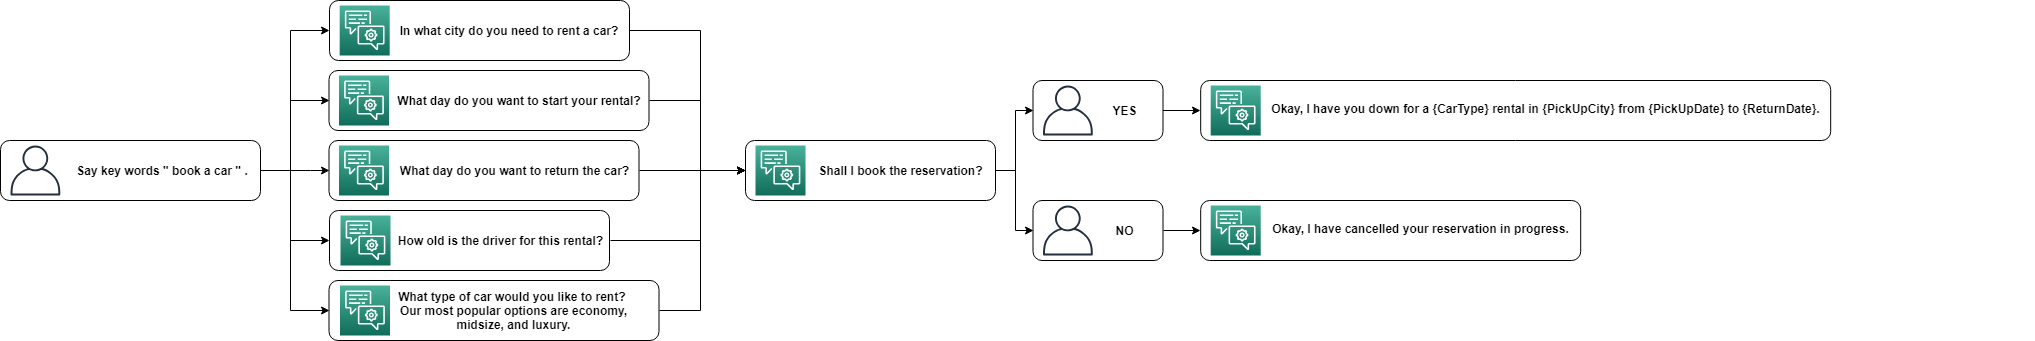

The diagram above was exported from draw.io. Its source (the exported page's mxGraphModel, read from the mxfile embedded in the PNG):
<mxGraphModel dx="1010" dy="550" grid="1" gridSize="10" guides="1" tooltips="1" connect="1" arrows="1" fold="1" page="1" pageScale="1" pageWidth="827" pageHeight="1169" math="0" shadow="0">
  <root>
    <mxCell id="0" />
    <mxCell id="1" parent="0" />
    <mxCell id="m40QVWmYQIAGdTwq4aaF-6" value="" style="group" vertex="1" connectable="0" parent="1">
      <mxGeometry y="180" width="320" height="60" as="geometry" />
    </mxCell>
    <mxCell id="m40QVWmYQIAGdTwq4aaF-1" value="" style="rounded=1;whiteSpace=wrap;html=1;" vertex="1" parent="m40QVWmYQIAGdTwq4aaF-6">
      <mxGeometry width="260" height="60" as="geometry" />
    </mxCell>
    <mxCell id="m40QVWmYQIAGdTwq4aaF-2" value="" style="outlineConnect=0;fontColor=#232F3E;gradientColor=none;fillColor=#232F3E;strokeColor=none;dashed=0;verticalLabelPosition=bottom;verticalAlign=top;align=center;html=1;fontSize=12;fontStyle=0;aspect=fixed;shape=mxgraph.aws4.user;" vertex="1" parent="m40QVWmYQIAGdTwq4aaF-6">
      <mxGeometry x="10" y="5" width="50" height="50" as="geometry" />
    </mxCell>
    <mxCell id="m40QVWmYQIAGdTwq4aaF-3" value="&lt;b&gt;Say key words &quot; book a car &quot; .&lt;/b&gt;" style="text;html=1;strokeColor=none;fillColor=none;align=center;verticalAlign=middle;whiteSpace=wrap;rounded=0;" vertex="1" parent="m40QVWmYQIAGdTwq4aaF-6">
      <mxGeometry x="63" y="10" width="197" height="40" as="geometry" />
    </mxCell>
    <mxCell id="m40QVWmYQIAGdTwq4aaF-8" value="" style="group" vertex="1" connectable="0" parent="1">
      <mxGeometry x="329" y="40" width="300" height="60" as="geometry" />
    </mxCell>
    <mxCell id="m40QVWmYQIAGdTwq4aaF-4" value="" style="rounded=1;whiteSpace=wrap;html=1;" vertex="1" parent="m40QVWmYQIAGdTwq4aaF-8">
      <mxGeometry width="300" height="60" as="geometry" />
    </mxCell>
    <mxCell id="m40QVWmYQIAGdTwq4aaF-5" value="" style="outlineConnect=0;fontColor=#232F3E;gradientColor=#4AB29A;gradientDirection=north;fillColor=#116D5B;strokeColor=#ffffff;dashed=0;verticalLabelPosition=bottom;verticalAlign=top;align=center;html=1;fontSize=12;fontStyle=0;aspect=fixed;shape=mxgraph.aws4.resourceIcon;resIcon=mxgraph.aws4.lex;" vertex="1" parent="m40QVWmYQIAGdTwq4aaF-8">
      <mxGeometry x="10.194552529182879" y="5" width="50" height="50" as="geometry" />
    </mxCell>
    <mxCell id="m40QVWmYQIAGdTwq4aaF-7" value="&lt;b&gt;In what city do you need to rent a car?&lt;/b&gt;&lt;br&gt;" style="text;html=1;strokeColor=none;fillColor=none;align=center;verticalAlign=middle;whiteSpace=wrap;rounded=0;" vertex="1" parent="m40QVWmYQIAGdTwq4aaF-8">
      <mxGeometry x="68" y="15" width="222" height="30" as="geometry" />
    </mxCell>
    <mxCell id="m40QVWmYQIAGdTwq4aaF-13" value="" style="group" vertex="1" connectable="0" parent="1">
      <mxGeometry x="328.5" y="110" width="320" height="60" as="geometry" />
    </mxCell>
    <mxCell id="m40QVWmYQIAGdTwq4aaF-9" value="" style="group" vertex="1" connectable="0" parent="m40QVWmYQIAGdTwq4aaF-13">
      <mxGeometry width="320" height="60" as="geometry" />
    </mxCell>
    <mxCell id="m40QVWmYQIAGdTwq4aaF-10" value="" style="rounded=1;whiteSpace=wrap;html=1;" vertex="1" parent="m40QVWmYQIAGdTwq4aaF-9">
      <mxGeometry width="320" height="60" as="geometry" />
    </mxCell>
    <mxCell id="m40QVWmYQIAGdTwq4aaF-11" value="" style="outlineConnect=0;fontColor=#232F3E;gradientColor=#4AB29A;gradientDirection=north;fillColor=#116D5B;strokeColor=#ffffff;dashed=0;verticalLabelPosition=bottom;verticalAlign=top;align=center;html=1;fontSize=12;fontStyle=0;aspect=fixed;shape=mxgraph.aws4.resourceIcon;resIcon=mxgraph.aws4.lex;" vertex="1" parent="m40QVWmYQIAGdTwq4aaF-9">
      <mxGeometry x="10" y="5" width="50" height="50" as="geometry" />
    </mxCell>
    <mxCell id="m40QVWmYQIAGdTwq4aaF-12" value="&lt;b&gt;What day do you want to start your rental?&lt;/b&gt;&lt;br&gt;" style="text;html=1;strokeColor=none;fillColor=none;align=center;verticalAlign=middle;whiteSpace=wrap;rounded=0;" vertex="1" parent="m40QVWmYQIAGdTwq4aaF-9">
      <mxGeometry x="60" y="15" width="260" height="30" as="geometry" />
    </mxCell>
    <mxCell id="m40QVWmYQIAGdTwq4aaF-19" value="" style="group" vertex="1" connectable="0" parent="1">
      <mxGeometry x="328.5" y="180" width="310" height="60" as="geometry" />
    </mxCell>
    <mxCell id="m40QVWmYQIAGdTwq4aaF-15" value="" style="group" vertex="1" connectable="0" parent="m40QVWmYQIAGdTwq4aaF-19">
      <mxGeometry width="310" height="60" as="geometry" />
    </mxCell>
    <mxCell id="m40QVWmYQIAGdTwq4aaF-16" value="" style="rounded=1;whiteSpace=wrap;html=1;" vertex="1" parent="m40QVWmYQIAGdTwq4aaF-15">
      <mxGeometry width="310" height="60" as="geometry" />
    </mxCell>
    <mxCell id="m40QVWmYQIAGdTwq4aaF-17" value="" style="outlineConnect=0;fontColor=#232F3E;gradientColor=#4AB29A;gradientDirection=north;fillColor=#116D5B;strokeColor=#ffffff;dashed=0;verticalLabelPosition=bottom;verticalAlign=top;align=center;html=1;fontSize=12;fontStyle=0;aspect=fixed;shape=mxgraph.aws4.resourceIcon;resIcon=mxgraph.aws4.lex;" vertex="1" parent="m40QVWmYQIAGdTwq4aaF-15">
      <mxGeometry x="10" y="5" width="50" height="50" as="geometry" />
    </mxCell>
    <mxCell id="m40QVWmYQIAGdTwq4aaF-18" value="&lt;b&gt;What day do you want to return the car?&lt;/b&gt;&lt;br&gt;" style="text;html=1;strokeColor=none;fillColor=none;align=center;verticalAlign=middle;whiteSpace=wrap;rounded=0;" vertex="1" parent="m40QVWmYQIAGdTwq4aaF-15">
      <mxGeometry x="60" y="15" width="250" height="30" as="geometry" />
    </mxCell>
    <mxCell id="m40QVWmYQIAGdTwq4aaF-20" value="" style="group" vertex="1" connectable="0" parent="1">
      <mxGeometry x="329" y="250" width="297" height="60" as="geometry" />
    </mxCell>
    <mxCell id="m40QVWmYQIAGdTwq4aaF-21" value="" style="rounded=1;whiteSpace=wrap;html=1;" vertex="1" parent="m40QVWmYQIAGdTwq4aaF-20">
      <mxGeometry width="280" height="60" as="geometry" />
    </mxCell>
    <mxCell id="m40QVWmYQIAGdTwq4aaF-22" value="" style="outlineConnect=0;fontColor=#232F3E;gradientColor=#4AB29A;gradientDirection=north;fillColor=#116D5B;strokeColor=#ffffff;dashed=0;verticalLabelPosition=bottom;verticalAlign=top;align=center;html=1;fontSize=12;fontStyle=0;aspect=fixed;shape=mxgraph.aws4.resourceIcon;resIcon=mxgraph.aws4.lex;" vertex="1" parent="m40QVWmYQIAGdTwq4aaF-20">
      <mxGeometry x="11" y="5" width="50" height="50" as="geometry" />
    </mxCell>
    <mxCell id="m40QVWmYQIAGdTwq4aaF-23" value="&lt;b&gt;How old is the driver for this rental?&lt;/b&gt;&lt;br&gt;" style="text;html=1;strokeColor=none;fillColor=none;align=center;verticalAlign=middle;whiteSpace=wrap;rounded=0;" vertex="1" parent="m40QVWmYQIAGdTwq4aaF-20">
      <mxGeometry x="51" y="15" width="239" height="30" as="geometry" />
    </mxCell>
    <mxCell id="m40QVWmYQIAGdTwq4aaF-24" style="edgeStyle=orthogonalEdgeStyle;rounded=0;orthogonalLoop=1;jettySize=auto;html=1;entryX=0;entryY=0.5;entryDx=0;entryDy=0;" edge="1" parent="1" source="m40QVWmYQIAGdTwq4aaF-3" target="m40QVWmYQIAGdTwq4aaF-4">
      <mxGeometry relative="1" as="geometry">
        <Array as="points">
          <mxPoint x="290" y="210" />
          <mxPoint x="290" y="70" />
        </Array>
      </mxGeometry>
    </mxCell>
    <mxCell id="m40QVWmYQIAGdTwq4aaF-25" style="edgeStyle=orthogonalEdgeStyle;rounded=0;orthogonalLoop=1;jettySize=auto;html=1;entryX=0;entryY=0.5;entryDx=0;entryDy=0;" edge="1" parent="1" source="m40QVWmYQIAGdTwq4aaF-3" target="m40QVWmYQIAGdTwq4aaF-10">
      <mxGeometry relative="1" as="geometry">
        <Array as="points">
          <mxPoint x="290" y="210" />
          <mxPoint x="290" y="140" />
        </Array>
      </mxGeometry>
    </mxCell>
    <mxCell id="m40QVWmYQIAGdTwq4aaF-28" value="" style="group" vertex="1" connectable="0" parent="1">
      <mxGeometry x="745" y="180" width="257" height="60" as="geometry" />
    </mxCell>
    <mxCell id="m40QVWmYQIAGdTwq4aaF-29" value="" style="rounded=1;whiteSpace=wrap;html=1;" vertex="1" parent="m40QVWmYQIAGdTwq4aaF-28">
      <mxGeometry width="250" height="60" as="geometry" />
    </mxCell>
    <mxCell id="m40QVWmYQIAGdTwq4aaF-30" value="" style="outlineConnect=0;fontColor=#232F3E;gradientColor=#4AB29A;gradientDirection=north;fillColor=#116D5B;strokeColor=#ffffff;dashed=0;verticalLabelPosition=bottom;verticalAlign=top;align=center;html=1;fontSize=12;fontStyle=0;aspect=fixed;shape=mxgraph.aws4.resourceIcon;resIcon=mxgraph.aws4.lex;" vertex="1" parent="m40QVWmYQIAGdTwq4aaF-28">
      <mxGeometry x="10" y="5" width="50" height="50" as="geometry" />
    </mxCell>
    <mxCell id="m40QVWmYQIAGdTwq4aaF-31" value="&lt;span&gt;&lt;b&gt;Shall I book the reservation?&lt;/b&gt;&lt;/span&gt;&lt;br&gt;" style="text;html=1;strokeColor=none;fillColor=none;align=center;verticalAlign=middle;whiteSpace=wrap;rounded=0;" vertex="1" parent="m40QVWmYQIAGdTwq4aaF-28">
      <mxGeometry x="60" y="15" width="190" height="30" as="geometry" />
    </mxCell>
    <mxCell id="m40QVWmYQIAGdTwq4aaF-41" value="" style="group" vertex="1" connectable="0" parent="1">
      <mxGeometry x="1024" y="125" width="1009.199951171875" height="185" as="geometry" />
    </mxCell>
    <mxCell id="m40QVWmYQIAGdTwq4aaF-42" value="" style="rounded=1;whiteSpace=wrap;html=1;" vertex="1" parent="m40QVWmYQIAGdTwq4aaF-41">
      <mxGeometry x="8.5" y="-5" width="130" height="60" as="geometry" />
    </mxCell>
    <mxCell id="m40QVWmYQIAGdTwq4aaF-43" value="" style="outlineConnect=0;fontColor=#232F3E;gradientColor=none;fillColor=#232F3E;strokeColor=none;dashed=0;verticalLabelPosition=bottom;verticalAlign=top;align=center;html=1;fontSize=12;fontStyle=0;aspect=fixed;shape=mxgraph.aws4.user;" vertex="1" parent="m40QVWmYQIAGdTwq4aaF-41">
      <mxGeometry x="18.5" width="50" height="50" as="geometry" />
    </mxCell>
    <mxCell id="m40QVWmYQIAGdTwq4aaF-44" value="&lt;b&gt;YES&lt;/b&gt;" style="text;html=1;strokeColor=none;fillColor=none;align=center;verticalAlign=middle;whiteSpace=wrap;rounded=0;" vertex="1" parent="m40QVWmYQIAGdTwq4aaF-41">
      <mxGeometry x="61.5" y="5" width="77" height="40" as="geometry" />
    </mxCell>
    <mxCell id="m40QVWmYQIAGdTwq4aaF-51" value="" style="group" vertex="1" connectable="0" parent="m40QVWmYQIAGdTwq4aaF-41">
      <mxGeometry x="176.199951171875" width="740" height="60" as="geometry" />
    </mxCell>
    <mxCell id="m40QVWmYQIAGdTwq4aaF-55" value="" style="group" vertex="1" connectable="0" parent="m40QVWmYQIAGdTwq4aaF-51">
      <mxGeometry y="-5" width="630" height="60" as="geometry" />
    </mxCell>
    <mxCell id="m40QVWmYQIAGdTwq4aaF-52" value="" style="rounded=1;whiteSpace=wrap;html=1;" vertex="1" parent="m40QVWmYQIAGdTwq4aaF-55">
      <mxGeometry width="630" height="60" as="geometry" />
    </mxCell>
    <mxCell id="m40QVWmYQIAGdTwq4aaF-53" value="" style="outlineConnect=0;fontColor=#232F3E;gradientColor=#4AB29A;gradientDirection=north;fillColor=#116D5B;strokeColor=#ffffff;dashed=0;verticalLabelPosition=bottom;verticalAlign=top;align=center;html=1;fontSize=12;fontStyle=0;aspect=fixed;shape=mxgraph.aws4.resourceIcon;resIcon=mxgraph.aws4.lex;" vertex="1" parent="m40QVWmYQIAGdTwq4aaF-55">
      <mxGeometry x="10" y="5" width="50" height="50" as="geometry" />
    </mxCell>
    <mxCell id="m40QVWmYQIAGdTwq4aaF-54" value="&lt;b&gt;Okay, I have you down for a {CarType} rental in {PickUpCity} from {PickUpDate} to {ReturnDate}.&lt;/b&gt;&lt;br&gt;" style="text;html=1;strokeColor=none;fillColor=none;align=center;verticalAlign=middle;whiteSpace=wrap;rounded=0;" vertex="1" parent="m40QVWmYQIAGdTwq4aaF-55">
      <mxGeometry x="60" y="15" width="570" height="25" as="geometry" />
    </mxCell>
    <mxCell id="m40QVWmYQIAGdTwq4aaF-59" value="" style="group" vertex="1" connectable="0" parent="m40QVWmYQIAGdTwq4aaF-41">
      <mxGeometry x="176.199951171875" y="125" width="570" height="60" as="geometry" />
    </mxCell>
    <mxCell id="m40QVWmYQIAGdTwq4aaF-60" value="" style="rounded=1;whiteSpace=wrap;html=1;" vertex="1" parent="m40QVWmYQIAGdTwq4aaF-41">
      <mxGeometry x="176.199951171875" y="115" width="380" height="60" as="geometry" />
    </mxCell>
    <mxCell id="m40QVWmYQIAGdTwq4aaF-61" value="" style="outlineConnect=0;fontColor=#232F3E;gradientColor=#4AB29A;gradientDirection=north;fillColor=#116D5B;strokeColor=#ffffff;dashed=0;verticalLabelPosition=bottom;verticalAlign=top;align=center;html=1;fontSize=12;fontStyle=0;aspect=fixed;shape=mxgraph.aws4.resourceIcon;resIcon=mxgraph.aws4.lex;" vertex="1" parent="m40QVWmYQIAGdTwq4aaF-41">
      <mxGeometry x="186.199951171875" y="120" width="50" height="50" as="geometry" />
    </mxCell>
    <mxCell id="m40QVWmYQIAGdTwq4aaF-62" value="&lt;b&gt;Okay, I have cancelled your reservation in progress.&lt;/b&gt;&lt;br&gt;" style="text;html=1;strokeColor=none;fillColor=none;align=center;verticalAlign=middle;whiteSpace=wrap;rounded=0;" vertex="1" parent="m40QVWmYQIAGdTwq4aaF-41">
      <mxGeometry x="236.199951171875" y="130" width="320" height="25" as="geometry" />
    </mxCell>
    <mxCell id="m40QVWmYQIAGdTwq4aaF-45" value="" style="group" vertex="1" connectable="0" parent="m40QVWmYQIAGdTwq4aaF-41">
      <mxGeometry y="115" width="320" height="60" as="geometry" />
    </mxCell>
    <mxCell id="m40QVWmYQIAGdTwq4aaF-46" value="" style="rounded=1;whiteSpace=wrap;html=1;" vertex="1" parent="m40QVWmYQIAGdTwq4aaF-45">
      <mxGeometry x="8.5" width="130" height="60" as="geometry" />
    </mxCell>
    <mxCell id="m40QVWmYQIAGdTwq4aaF-47" value="" style="outlineConnect=0;fontColor=#232F3E;gradientColor=none;fillColor=#232F3E;strokeColor=none;dashed=0;verticalLabelPosition=bottom;verticalAlign=top;align=center;html=1;fontSize=12;fontStyle=0;aspect=fixed;shape=mxgraph.aws4.user;" vertex="1" parent="m40QVWmYQIAGdTwq4aaF-45">
      <mxGeometry x="18.5" y="5" width="50" height="50" as="geometry" />
    </mxCell>
    <mxCell id="m40QVWmYQIAGdTwq4aaF-48" value="&lt;b&gt;NO&lt;/b&gt;" style="text;html=1;strokeColor=none;fillColor=none;align=center;verticalAlign=middle;whiteSpace=wrap;rounded=0;" vertex="1" parent="m40QVWmYQIAGdTwq4aaF-45">
      <mxGeometry x="66.5" y="10" width="67" height="40" as="geometry" />
    </mxCell>
    <mxCell id="m40QVWmYQIAGdTwq4aaF-71" style="edgeStyle=orthogonalEdgeStyle;rounded=0;orthogonalLoop=1;jettySize=auto;html=1;exitX=1;exitY=0.5;exitDx=0;exitDy=0;entryX=0;entryY=0.5;entryDx=0;entryDy=0;" edge="1" parent="m40QVWmYQIAGdTwq4aaF-41" source="m40QVWmYQIAGdTwq4aaF-46" target="m40QVWmYQIAGdTwq4aaF-60">
      <mxGeometry relative="1" as="geometry" />
    </mxCell>
    <mxCell id="m40QVWmYQIAGdTwq4aaF-56" style="edgeStyle=orthogonalEdgeStyle;rounded=0;orthogonalLoop=1;jettySize=auto;html=1;" edge="1" parent="1" source="m40QVWmYQIAGdTwq4aaF-44">
      <mxGeometry relative="1" as="geometry">
        <mxPoint x="1200" y="150" as="targetPoint" />
      </mxGeometry>
    </mxCell>
    <mxCell id="m40QVWmYQIAGdTwq4aaF-68" style="edgeStyle=orthogonalEdgeStyle;rounded=0;orthogonalLoop=1;jettySize=auto;html=1;entryX=0;entryY=0.5;entryDx=0;entryDy=0;" edge="1" parent="1" source="m40QVWmYQIAGdTwq4aaF-31" target="m40QVWmYQIAGdTwq4aaF-42">
      <mxGeometry relative="1" as="geometry">
        <Array as="points">
          <mxPoint x="1015" y="210" />
          <mxPoint x="1015" y="150" />
        </Array>
      </mxGeometry>
    </mxCell>
    <mxCell id="m40QVWmYQIAGdTwq4aaF-69" style="edgeStyle=orthogonalEdgeStyle;rounded=0;orthogonalLoop=1;jettySize=auto;html=1;entryX=0;entryY=0.5;entryDx=0;entryDy=0;" edge="1" parent="1" source="m40QVWmYQIAGdTwq4aaF-31" target="m40QVWmYQIAGdTwq4aaF-46">
      <mxGeometry relative="1" as="geometry">
        <Array as="points">
          <mxPoint x="1015" y="210" />
          <mxPoint x="1015" y="270" />
        </Array>
      </mxGeometry>
    </mxCell>
    <mxCell id="m40QVWmYQIAGdTwq4aaF-73" style="edgeStyle=orthogonalEdgeStyle;rounded=0;orthogonalLoop=1;jettySize=auto;html=1;entryX=0;entryY=0.5;entryDx=0;entryDy=0;" edge="1" parent="1" source="m40QVWmYQIAGdTwq4aaF-3" target="m40QVWmYQIAGdTwq4aaF-16">
      <mxGeometry relative="1" as="geometry">
        <Array as="points">
          <mxPoint x="310" y="210" />
          <mxPoint x="310" y="210" />
        </Array>
      </mxGeometry>
    </mxCell>
    <mxCell id="m40QVWmYQIAGdTwq4aaF-74" style="edgeStyle=orthogonalEdgeStyle;rounded=0;orthogonalLoop=1;jettySize=auto;html=1;entryX=0;entryY=0.5;entryDx=0;entryDy=0;" edge="1" parent="1" source="m40QVWmYQIAGdTwq4aaF-3" target="m40QVWmYQIAGdTwq4aaF-21">
      <mxGeometry relative="1" as="geometry">
        <Array as="points">
          <mxPoint x="290" y="210" />
          <mxPoint x="290" y="280" />
        </Array>
      </mxGeometry>
    </mxCell>
    <mxCell id="m40QVWmYQIAGdTwq4aaF-78" value="" style="group" vertex="1" connectable="0" parent="1">
      <mxGeometry x="328.5" y="320" width="330" height="60" as="geometry" />
    </mxCell>
    <mxCell id="m40QVWmYQIAGdTwq4aaF-79" value="" style="rounded=1;whiteSpace=wrap;html=1;" vertex="1" parent="m40QVWmYQIAGdTwq4aaF-78">
      <mxGeometry width="330" height="60" as="geometry" />
    </mxCell>
    <mxCell id="m40QVWmYQIAGdTwq4aaF-80" value="" style="outlineConnect=0;fontColor=#232F3E;gradientColor=#4AB29A;gradientDirection=north;fillColor=#116D5B;strokeColor=#ffffff;dashed=0;verticalLabelPosition=bottom;verticalAlign=top;align=center;html=1;fontSize=12;fontStyle=0;aspect=fixed;shape=mxgraph.aws4.resourceIcon;resIcon=mxgraph.aws4.lex;" vertex="1" parent="m40QVWmYQIAGdTwq4aaF-78">
      <mxGeometry x="11" y="5" width="50" height="50" as="geometry" />
    </mxCell>
    <mxCell id="m40QVWmYQIAGdTwq4aaF-81" value="&lt;b&gt;What type of car would you like to rent?&amp;nbsp; Our most popular options are economy, midsize, and luxury.&lt;/b&gt;&lt;br&gt;" style="text;html=1;strokeColor=none;fillColor=none;align=center;verticalAlign=middle;whiteSpace=wrap;rounded=0;" vertex="1" parent="m40QVWmYQIAGdTwq4aaF-78">
      <mxGeometry x="60" y="15" width="249" height="30" as="geometry" />
    </mxCell>
    <mxCell id="m40QVWmYQIAGdTwq4aaF-82" style="edgeStyle=orthogonalEdgeStyle;rounded=0;orthogonalLoop=1;jettySize=auto;html=1;entryX=0;entryY=0.5;entryDx=0;entryDy=0;" edge="1" parent="1" source="m40QVWmYQIAGdTwq4aaF-3" target="m40QVWmYQIAGdTwq4aaF-79">
      <mxGeometry relative="1" as="geometry">
        <mxPoint x="310" y="400" as="targetPoint" />
        <Array as="points">
          <mxPoint x="290" y="210" />
          <mxPoint x="290" y="350" />
        </Array>
      </mxGeometry>
    </mxCell>
    <mxCell id="m40QVWmYQIAGdTwq4aaF-83" style="edgeStyle=orthogonalEdgeStyle;rounded=0;orthogonalLoop=1;jettySize=auto;html=1;entryX=0;entryY=0.5;entryDx=0;entryDy=0;" edge="1" parent="1" source="m40QVWmYQIAGdTwq4aaF-4" target="m40QVWmYQIAGdTwq4aaF-29">
      <mxGeometry relative="1" as="geometry">
        <Array as="points">
          <mxPoint x="700" y="70" />
          <mxPoint x="700" y="210" />
        </Array>
      </mxGeometry>
    </mxCell>
    <mxCell id="m40QVWmYQIAGdTwq4aaF-84" style="edgeStyle=orthogonalEdgeStyle;rounded=0;orthogonalLoop=1;jettySize=auto;html=1;exitX=1;exitY=0.5;exitDx=0;exitDy=0;" edge="1" parent="1" source="m40QVWmYQIAGdTwq4aaF-12" target="m40QVWmYQIAGdTwq4aaF-29">
      <mxGeometry relative="1" as="geometry">
        <Array as="points">
          <mxPoint x="700" y="140" />
          <mxPoint x="700" y="210" />
        </Array>
      </mxGeometry>
    </mxCell>
    <mxCell id="m40QVWmYQIAGdTwq4aaF-85" style="edgeStyle=orthogonalEdgeStyle;rounded=0;orthogonalLoop=1;jettySize=auto;html=1;entryX=0;entryY=0.5;entryDx=0;entryDy=0;exitX=1;exitY=0.5;exitDx=0;exitDy=0;" edge="1" parent="1" source="m40QVWmYQIAGdTwq4aaF-18" target="m40QVWmYQIAGdTwq4aaF-29">
      <mxGeometry relative="1" as="geometry">
        <Array as="points">
          <mxPoint x="700" y="210" />
          <mxPoint x="700" y="210" />
        </Array>
      </mxGeometry>
    </mxCell>
    <mxCell id="m40QVWmYQIAGdTwq4aaF-86" style="edgeStyle=orthogonalEdgeStyle;rounded=0;orthogonalLoop=1;jettySize=auto;html=1;entryX=0;entryY=0.5;entryDx=0;entryDy=0;" edge="1" parent="1" target="m40QVWmYQIAGdTwq4aaF-29">
      <mxGeometry relative="1" as="geometry">
        <mxPoint x="610" y="280" as="sourcePoint" />
        <Array as="points">
          <mxPoint x="700" y="280" />
          <mxPoint x="700" y="210" />
        </Array>
      </mxGeometry>
    </mxCell>
    <mxCell id="m40QVWmYQIAGdTwq4aaF-87" style="edgeStyle=orthogonalEdgeStyle;rounded=0;orthogonalLoop=1;jettySize=auto;html=1;entryX=0;entryY=0.5;entryDx=0;entryDy=0;exitX=1;exitY=0.5;exitDx=0;exitDy=0;" edge="1" parent="1" source="m40QVWmYQIAGdTwq4aaF-79" target="m40QVWmYQIAGdTwq4aaF-29">
      <mxGeometry relative="1" as="geometry">
        <Array as="points">
          <mxPoint x="700" y="350" />
          <mxPoint x="700" y="210" />
        </Array>
      </mxGeometry>
    </mxCell>
  </root>
</mxGraphModel>